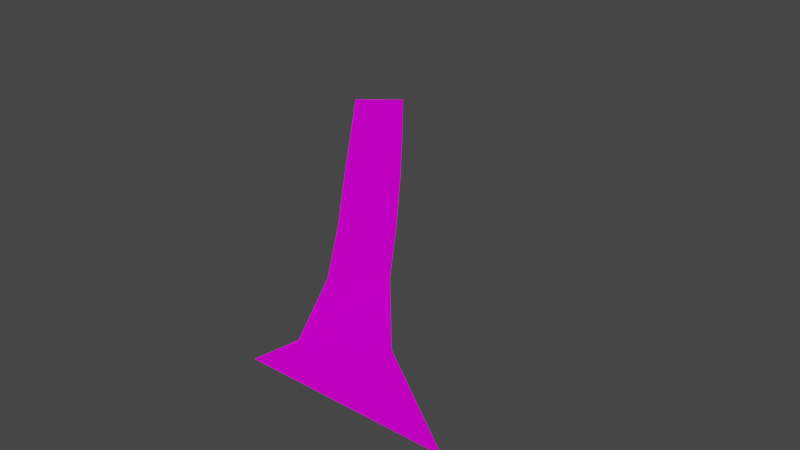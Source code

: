 # Source: SM_ROAD_10.blend  (saved by Blender 3.1.7; exported with 4.5.12 LTS)
import bpy
from mathutils import Matrix  # noqa: F401  (used for matrix-valued properties, if any)

bpy.ops.wm.read_factory_settings(use_empty=True)
scene = bpy.context.scene
scene.name = 'Scene'

# ---- collections
col_sm_road_10 = bpy.data.collections.new('SM_ROAD_10'); scene.collection.children.link(col_sm_road_10)

# ---- images (referenced by path relative to the original .blend; pixels are not part of the script)
import os
ASSET_DIR = os.environ.get("B2B_ASSET_DIR", "")  # directory of the original .blend (textures are referenced by path, not embedded)
HERE = os.path.dirname(os.path.abspath(__file__))  # packed textures are extracted next to this script under _unpacked/

def load_image(name, relpath, width, height, colorspace="sRGB"):
    """Load a texture the original file referenced (path relative to the .blend, or extracted next to this script)."""
    p = next((c for c in (os.path.join(HERE, relpath), os.path.join(ASSET_DIR, relpath)) if relpath and os.path.exists(c)), "")
    if p:
        img = bpy.data.images.load(p, check_existing=True)
        img.name = name
    else:  # same state as the original file: an image datablock whose file is absent (Cycles renders it pink)
        img = bpy.data.images.new(name, width, height)
        img.source = "FILE"
        img.filepath = "//" + (relpath or name)
    img.colorspace_settings.name = colorspace
    return img
img_asph_png = load_image('asph.PNG', 'asph.PNG', 1024, 1024, 'sRGB')

# ---- materials (node trees are filled in below, after node groups)
mat_sm_road_10_0 = bpy.data.materials.new('SM_ROAD_10.0')
mat_sm_road_10_0.use_transparent_shadow = False
mat_sm_road_10_0.diffuse_color = (0.5882, 0.5882, 0.5882, 1.0)
mat_sm_road_10_0.roughness = 1.0
mat_sm_road_10_0.specular_intensity = 0.0

# ---- material node trees
mat_sm_road_10_0.use_nodes = True; mat_sm_road_10_0.node_tree.nodes.clear()
_N = mat_sm_road_10_0.node_tree.nodes; _L = mat_sm_road_10_0.node_tree.links
n0 = _N.new('ShaderNodeBsdfPrincipled'); n0.name = 'Principled BSDF'; n0.location = (10, 300)
n0.distribution = 'GGX'
n0.subsurface_method = 'RANDOM_WALK_SKIN'
n0.inputs[2].default_value = 1.0
n0.inputs[3].default_value = 1.45
n0.inputs[13].default_value = 0.0
n0.inputs[27].default_value = (0.0, 0.0, 0.0, 1.0)
n0.inputs[28].default_value = 1.0
n1 = _N.new('ShaderNodeOutputMaterial'); n1.name = 'Material Output'; n1.location = (300, 300)
n2 = _N.new('ShaderNodeTexImage'); n2.name = 'Image Texture'; n2.location = (-300, 600)
n2.label = 'asph'
n2.image = img_asph_png
_L.new(n0.outputs[0], n1.inputs[0])
_L.new(n2.outputs[0], n0.inputs[0])
n1.is_active_output = True

# ---- world
world_world = bpy.data.worlds.new('World'); scene.world = world_world
world_world.use_nodes = True; world_world.node_tree.nodes.clear()
_N = world_world.node_tree.nodes; _L = world_world.node_tree.links
n0 = _N.new('ShaderNodeOutputWorld'); n0.name = 'World Output'; n0.location = (300, 300)
n1 = _N.new('ShaderNodeBackground'); n1.name = 'Background'; n1.location = (10, 300)
n1.inputs[0].default_value = (0.05088, 0.05088, 0.05088, 1.0)
_L.new(n1.outputs[0], n0.inputs[0])
n0.is_active_output = True
world_world.color = (0.05088, 0.05088, 0.05088)
world_world.use_sun_shadow = False
world_world.sun_shadow_jitter_overblur = 0.0

# ---- meshes
me_sm_road_10 = bpy.data.meshes.new('SM_ROAD_10')
me_sm_road_10.from_pydata([(15.62, -44.19, 20.77), (54.33, -44.19, 20.77), (17.73, -36.11, 21.25), (31.77, -28.63, 21.39), (18.06, -12.93, 22.95), (9.418, -20.06, 22.95), (6.37, 2.879, 23.48), (-5.823, 18.68, 24.65), (-2.594, -4.132, 23.79), (-15.06, 11.33, 24.98), (-18.48, 34.59, 25.85), (-31.42, 50.47, 26.92), (-27.36, 26.89, 26.01), (-40.18, 42.99, 27.08)], [], [(0, 1, 3), (0, 3, 2), (2, 3, 4), (2, 4, 5), (5, 4, 6), (5, 6, 8), (8, 6, 7), (8, 7, 9), (9, 7, 10), (9, 10, 12), (12, 10, 11), (12, 11, 13)])
me_sm_road_10.polygons.foreach_set('use_smooth', [True] * 12)
_k = set([(0, 1), (0, 2), (0, 3), (1, 3), (2, 3), (2, 4), (2, 5), (3, 4), (4, 5), (4, 6), (5, 6), (5, 8), (6, 7), (6, 8), (7, 8), (7, 9), (7, 10), (8, 9), (9, 10), (9, 12), (10, 11), (10, 12), (11, 12), (11, 13), (12, 13)])
me_sm_road_10.attributes.new('sharp_edge', 'BOOLEAN', 'EDGE').data.foreach_set('value', [ (min(e.vertices), max(e.vertices)) in _k for e in me_sm_road_10.edges])
_uv = me_sm_road_10.uv_layers.new(name='UVMap')
_uv.uv.foreach_set('vector', [22.91, 2.424, 18.04, 2.437, 20.38, 4.056, 22.91, 2.424, 20.38, 4.056, 21.84, 3.276, 21.84, 3.276, 20.38, 4.056, 21.81, 5.692, 21.84, 3.276, 21.81, 5.692, 22.71, 4.949, 22.71, 4.949, 21.81, 5.692, 23.21, 7.448, 22.71, 4.949, 23.21, 7.448, 24.15, 6.717, 24.15, 6.717, 23.21, 7.448, 24.49, 9.095, 24.15, 6.717, 24.49, 9.095, 25.45, 8.328, 25.45, 8.328, 24.49, 9.095, 25.81, 10.75, 25.45, 8.328, 25.81, 10.75, 26.74, 9.95, 26.74, 9.95, 25.81, 10.75, 27.16, 12.41, 26.74, 9.95, 27.16, 12.41, 28.08, 11.63])
_ca = me_sm_road_10.color_attributes.new('Col', 'BYTE_COLOR', 'CORNER')
_ca.data.foreach_set('color', [0.1529, 0.1413, 0.1248, 1.0, 0.159, 0.1441, 0.1301, 1.0, 0.1559, 0.1413, 0.1274, 1.0, 0.1529, 0.1384, 0.1248, 1.0, 0.1559, 0.1413, 0.1274, 1.0, 0.1356, 0.1221, 0.1119, 1.0, 0.1356, 0.1221, 0.1119, 1.0, 0.1559, 0.1413, 0.1274, 1.0, 0.159, 0.1441, 0.1301, 1.0, 0.1356, 0.1221, 0.1119, 1.0, 0.159, 0.1441, 0.1301, 1.0, 0.159, 0.1441, 0.1301, 1.0, 0.159, 0.1441, 0.1301, 1.0, 0.159, 0.1441, 0.1301, 1.0, 0.1683, 0.1529, 0.1384, 1.0, 0.159, 0.1441, 0.1301, 1.0, 0.1683, 0.1529, 0.1384, 1.0, 0.1683, 0.1529, 0.1384, 1.0, 0.1683, 0.1529, 0.1384, 1.0, 0.1683, 0.1529, 0.1384, 1.0, 0.1683, 0.1529, 0.1356, 1.0, 0.1683, 0.1529, 0.1384, 1.0, 0.1683, 0.1529, 0.1356, 1.0, 0.1683, 0.15, 0.1356, 1.0, 0.1683, 0.15, 0.1356, 1.0, 0.1683, 0.1529, 0.1356, 1.0, 0.1651, 0.15, 0.1356, 1.0, 0.1683, 0.15, 0.1356, 1.0, 0.1651, 0.15, 0.1356, 1.0, 0.1651, 0.15, 0.1356, 1.0, 0.1651, 0.15, 0.1356, 1.0, 0.1651, 0.15, 0.1356, 1.0, 0.1651, 0.15, 0.1356, 1.0, 0.1651, 0.15, 0.1356, 1.0, 0.1651, 0.15, 0.1356, 1.0, 0.1651, 0.15, 0.1356, 1.0])
_ca = me_sm_road_10.color_attributes.new('Col.001', 'BYTE_COLOR', 'CORNER')
_ca.data.foreach_set('color', [0.004391, 0.005182, 0.006512, 1.0, 0.004391, 0.005182, 0.006512, 1.0, 0.004391, 0.005182, 0.006512, 1.0, 0.004391, 0.005182, 0.006512, 1.0, 0.004391, 0.005182, 0.006512, 1.0, 0.004777, 0.005605, 0.006512, 1.0, 0.004777, 0.005605, 0.006512, 1.0, 0.004391, 0.005182, 0.006512, 1.0, 0.004391, 0.005182, 0.006512, 1.0, 0.004777, 0.005605, 0.006512, 1.0, 0.004391, 0.005182, 0.006512, 1.0, 0.004391, 0.005182, 0.006512, 1.0, 0.004391, 0.005182, 0.006512, 1.0, 0.004391, 0.005182, 0.006512, 1.0, 0.004391, 0.005182, 0.006049, 1.0, 0.004391, 0.005182, 0.006512, 1.0, 0.004391, 0.005182, 0.006049, 1.0, 0.004391, 0.005182, 0.006049, 1.0, 0.004391, 0.005182, 0.006049, 1.0, 0.004391, 0.005182, 0.006049, 1.0, 0.004391, 0.005182, 0.006049, 1.0, 0.004391, 0.005182, 0.006049, 1.0, 0.004391, 0.005182, 0.006049, 1.0, 0.004391, 0.005182, 0.006049, 1.0, 0.004391, 0.005182, 0.006049, 1.0, 0.004391, 0.005182, 0.006049, 1.0, 0.004391, 0.005182, 0.006512, 1.0, 0.004391, 0.005182, 0.006049, 1.0, 0.004391, 0.005182, 0.006512, 1.0, 0.004391, 0.005182, 0.006512, 1.0, 0.004391, 0.005182, 0.006512, 1.0, 0.004391, 0.005182, 0.006512, 1.0, 0.004391, 0.005182, 0.006512, 1.0, 0.004391, 0.005182, 0.006512, 1.0, 0.004391, 0.005182, 0.006512, 1.0, 0.004391, 0.005182, 0.006512, 1.0])
me_sm_road_10.materials.append(mat_sm_road_10_0)
me_sm_road_10.use_remesh_fix_poles = True
me_sm_road_10.use_remesh_preserve_attributes = False
me_sm_road_10.update()

# ---- objects
ob_sm_road_10 = bpy.data.objects.new('SM_ROAD_10', me_sm_road_10)

# ---- transforms, parenting, visibility, modifiers, constraints
ob_sm_road_10.location = (0.0, 0.0, 0.0)
ob_sm_road_10.rotation_mode = 'QUATERNION'
ob_sm_road_10.rotation_quaternion = (1.0, 0.0, 0.0, 0.0)
_m = ob_sm_road_10.modifiers.new('EdgeSplit', 'EDGE_SPLIT')
_m.use_edge_angle = False

# ---- collection membership
col_sm_road_10.objects.link(ob_sm_road_10)

# ---- scene / render settings (as saved in the file)
scene.frame_start = 1; scene.frame_end = 250; scene.frame_set(1)
scene.render.engine = 'BLENDER_EEVEE_NEXT'
scene.cycles.sampling_pattern = 'TABULATED_SOBOL'
scene.cycles.use_light_tree = False
scene.view_settings.view_transform = 'Filmic'
bpy.context.view_layer.update()

# ---- added for rendering (the .blend has no active camera and no usable light): camera, sun
cam_auto = bpy.data.cameras.new('AutoCamera')
cam_auto.lens = 50.0
cam_auto.sensor_width = 36.0
cam_auto.clip_end = 2174.3
ob_auto_camera = bpy.data.objects.new('AutoCamera', cam_auto)
scene.collection.objects.link(ob_auto_camera)
ob_auto_camera.location = (130.967, -145.529, 123.038)
ob_auto_camera.rotation_euler = (1.09748, -7.21219e-08, 0.694738)
scene.camera = ob_auto_camera
light_auto_sun = bpy.data.lights.new('AutoSun', 'SUN')
light_auto_sun.energy = 3.0
light_auto_sun.angle = 0.0523599
ob_auto_sun = bpy.data.objects.new('AutoSun', light_auto_sun)
scene.collection.objects.link(ob_auto_sun)
ob_auto_sun.rotation_euler = (0.872665, 0.174533, 0.523599)
bpy.context.view_layer.update()
